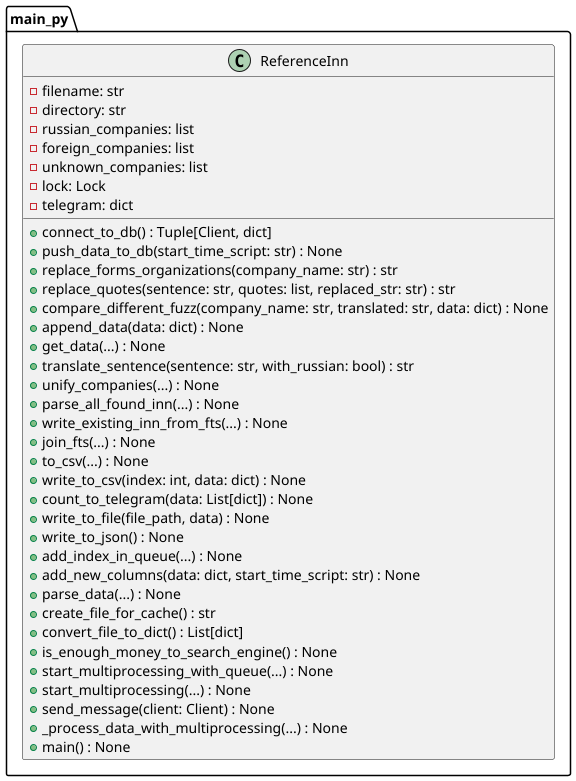

The diagram above was rendered by PlantUML. Its source (embedded in the PNG):
@startuml
package "main_py" {
    class ReferenceInn {
        -filename: str
        -directory: str
        -russian_companies: list
        -foreign_companies: list
        -unknown_companies: list
        -lock: Lock
        -telegram: dict
        +connect_to_db() : Tuple[Client, dict]
        +push_data_to_db(start_time_script: str) : None
        +replace_forms_organizations(company_name: str) : str
        +replace_quotes(sentence: str, quotes: list, replaced_str: str) : str
        +compare_different_fuzz(company_name: str, translated: str, data: dict) : None
        +append_data(data: dict) : None
        +get_data(...) : None
        +translate_sentence(sentence: str, with_russian: bool) : str
        +unify_companies(...) : None
        +parse_all_found_inn(...) : None
        +write_existing_inn_from_fts(...) : None
        +join_fts(...) : None
        +to_csv(...) : None
        +write_to_csv(index: int, data: dict) : None
        +count_to_telegram(data: List[dict]) : None
        +write_to_file(file_path, data) : None
        +write_to_json() : None
        +add_index_in_queue(...) : None
        +add_new_columns(data: dict, start_time_script: str) : None
        +parse_data(...) : None
        +create_file_for_cache() : str
        +convert_file_to_dict() : List[dict]
        +is_enough_money_to_search_engine() : None
        +start_multiprocessing_with_queue(...) : None
        +start_multiprocessing(...) : None
        +send_message(client: Client) : None
        +_process_data_with_multiprocessing(...) : None
        +main() : None
    }
}
@enduml